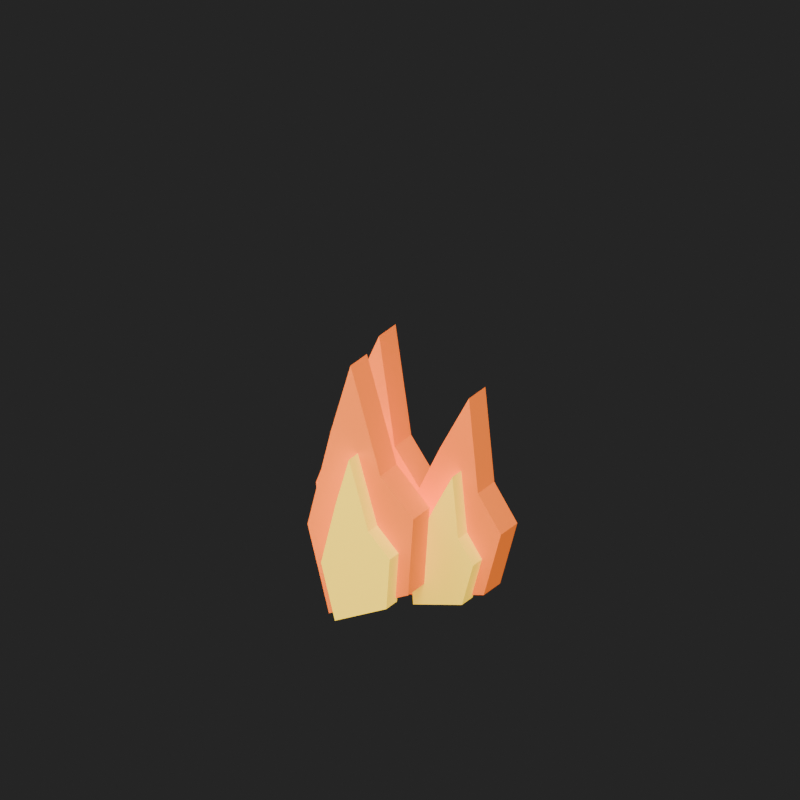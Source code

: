 # Source: bum-flames.blend  (saved by Blender 5.2.44; exported with 4.5.12 LTS)
import bpy
from mathutils import Matrix  # noqa: F401  (used for matrix-valued properties, if any)

bpy.ops.wm.read_factory_settings(use_empty=True)
scene = bpy.context.scene
scene.name = 'Scene'

# ---- materials (node trees are filled in below, after node groups)
mat_orange = bpy.data.materials.new('orange')
mat_orange.diffuse_color = (0.98, 0.19, 0.018, 1.0)
mat_heart = bpy.data.materials.new('heart')
mat_heart.diffuse_color = (1.0, 0.67, 0.035, 1.0)

# ---- material node trees
mat_orange.use_nodes = True; mat_orange.node_tree.nodes.clear()
_N = mat_orange.node_tree.nodes; _L = mat_orange.node_tree.links
n0 = _N.new('ShaderNodeBsdfPrincipled'); n0.name = 'Principled BSDF'; n0.location = (-200, 100)
n0.inputs[0].default_value = (0.98, 0.19, 0.018, 1.0)
n0.inputs[2].default_value = 0.8
n0.inputs[10].default_value = 0.005
n0.inputs[27].default_value = (0.98, 0.19, 0.018, 1.0)
n0.inputs[28].default_value = 0.7
n1 = _N.new('ShaderNodeOutputMaterial'); n1.name = 'Material Output'; n1.location = (200, 100)
_L.new(n0.outputs[0], n1.inputs[0])
n1.is_active_output = True
mat_heart.use_nodes = True; mat_heart.node_tree.nodes.clear()
_N = mat_heart.node_tree.nodes; _L = mat_heart.node_tree.links
n0 = _N.new('ShaderNodeBsdfPrincipled'); n0.name = 'Principled BSDF'; n0.location = (-200, 100)
n0.inputs[0].default_value = (1.0, 0.67, 0.035, 1.0)
n0.inputs[2].default_value = 0.8
n0.inputs[10].default_value = 0.005
n0.inputs[27].default_value = (1.0, 0.67, 0.035, 1.0)
n0.inputs[28].default_value = 1.0
n1 = _N.new('ShaderNodeOutputMaterial'); n1.name = 'Material Output'; n1.location = (200, 100)
_L.new(n0.outputs[0], n1.inputs[0])
n1.is_active_output = True

# ---- world
world_studio = bpy.data.worlds.new('studio'); scene.world = world_studio
world_studio.use_nodes = True; world_studio.node_tree.nodes.clear()
_N = world_studio.node_tree.nodes; _L = world_studio.node_tree.links
n0 = _N.new('ShaderNodeBackground'); n0.name = 'Background'; n0.location = (-200, 100)
n0.inputs[0].default_value = (0.05, 0.05, 0.05, 1.0)
n0.inputs[1].default_value = 0.5
n1 = _N.new('ShaderNodeOutputWorld'); n1.name = 'World Output'; n1.location = (200, 100)
_L.new(n0.outputs[0], n1.inputs[0])
n1.is_active_output = True

# ---- cameras
cam_camera = bpy.data.cameras.new('Camera')
cam_camera.type = 'ORTHO'
cam_camera.ortho_scale = 2.0

# ---- lights
light_area = bpy.data.lights.new('Area', 'AREA')
light_area.energy = 700.0
light_area.size = 5.0
light_area.size_y = 1.0
light_area_001 = bpy.data.lights.new('Area.001', 'AREA')
light_area_001.energy = 400.0
light_area_001.size = 5.0
light_area_001.size_y = 1.0

# ---- meshes
me_tongue_0 = bpy.data.meshes.new('tongue-0')
me_tongue_0.from_pydata([(-0.18, -0.08, 0.0), (-0.25, -0.08, 0.3), (-0.13, -0.08, 0.62), (-0.03, -0.08, 0.85), (0.07, -0.08, 0.48), (0.2, -0.08, 0.34), (0.16, -0.08, 0.08), (-0.18, 0.08, 0.0), (-0.25, 0.08, 0.3), (-0.13, 0.08, 0.62), (-0.03, 0.08, 0.85), (0.07, 0.08, 0.48), (0.2, 0.08, 0.34), (0.16, 0.08, 0.08)], [], [(6, 5, 4, 3, 2, 1, 0), (7, 8, 9, 10, 11, 12, 13), (0, 1, 8, 7), (1, 2, 9, 8), (2, 3, 10, 9), (3, 4, 11, 10), (4, 5, 12, 11), (5, 6, 13, 12), (6, 0, 7, 13)])
me_tongue_0.materials.append(mat_orange)
me_tongue_0.update()
me_tongue_0_core = bpy.data.meshes.new('tongue-0-core')
me_tongue_0_core.from_pydata([(-0.18, -0.08, 0.0), (-0.25, -0.08, 0.3), (-0.13, -0.08, 0.62), (-0.03, -0.08, 0.85), (0.07, -0.08, 0.48), (0.2, -0.08, 0.34), (0.16, -0.08, 0.08), (-0.18, 0.08, 0.0), (-0.25, 0.08, 0.3), (-0.13, 0.08, 0.62), (-0.03, 0.08, 0.85), (0.07, 0.08, 0.48), (0.2, 0.08, 0.34), (0.16, 0.08, 0.08)], [], [(6, 5, 4, 3, 2, 1, 0), (7, 8, 9, 10, 11, 12, 13), (0, 1, 8, 7), (1, 2, 9, 8), (2, 3, 10, 9), (3, 4, 11, 10), (4, 5, 12, 11), (5, 6, 13, 12), (6, 0, 7, 13)])
me_tongue_0_core.materials.append(mat_heart)
me_tongue_0_core.update()
me_tongue_1 = bpy.data.meshes.new('tongue-1')
me_tongue_1.from_pydata([(-0.18, -0.08, 0.0), (-0.25, -0.08, 0.3), (-0.13, -0.08, 0.62), (-0.03, -0.08, 0.85), (0.07, -0.08, 0.48), (0.2, -0.08, 0.34), (0.16, -0.08, 0.08), (-0.18, 0.08, 0.0), (-0.25, 0.08, 0.3), (-0.13, 0.08, 0.62), (-0.03, 0.08, 0.85), (0.07, 0.08, 0.48), (0.2, 0.08, 0.34), (0.16, 0.08, 0.08)], [], [(6, 5, 4, 3, 2, 1, 0), (7, 8, 9, 10, 11, 12, 13), (0, 1, 8, 7), (1, 2, 9, 8), (2, 3, 10, 9), (3, 4, 11, 10), (4, 5, 12, 11), (5, 6, 13, 12), (6, 0, 7, 13)])
me_tongue_1.materials.append(mat_orange)
me_tongue_1.update()
me_tongue_1_core = bpy.data.meshes.new('tongue-1-core')
me_tongue_1_core.from_pydata([(-0.18, -0.08, 0.0), (-0.25, -0.08, 0.3), (-0.13, -0.08, 0.62), (-0.03, -0.08, 0.85), (0.07, -0.08, 0.48), (0.2, -0.08, 0.34), (0.16, -0.08, 0.08), (-0.18, 0.08, 0.0), (-0.25, 0.08, 0.3), (-0.13, 0.08, 0.62), (-0.03, 0.08, 0.85), (0.07, 0.08, 0.48), (0.2, 0.08, 0.34), (0.16, 0.08, 0.08)], [], [(6, 5, 4, 3, 2, 1, 0), (7, 8, 9, 10, 11, 12, 13), (0, 1, 8, 7), (1, 2, 9, 8), (2, 3, 10, 9), (3, 4, 11, 10), (4, 5, 12, 11), (5, 6, 13, 12), (6, 0, 7, 13)])
me_tongue_1_core.materials.append(mat_heart)
me_tongue_1_core.update()
me_tongue_2 = bpy.data.meshes.new('tongue-2')
me_tongue_2.from_pydata([(-0.18, -0.08, 0.0), (-0.25, -0.08, 0.3), (-0.13, -0.08, 0.62), (-0.03, -0.08, 0.85), (0.07, -0.08, 0.48), (0.2, -0.08, 0.34), (0.16, -0.08, 0.08), (-0.18, 0.08, 0.0), (-0.25, 0.08, 0.3), (-0.13, 0.08, 0.62), (-0.03, 0.08, 0.85), (0.07, 0.08, 0.48), (0.2, 0.08, 0.34), (0.16, 0.08, 0.08)], [], [(6, 5, 4, 3, 2, 1, 0), (7, 8, 9, 10, 11, 12, 13), (0, 1, 8, 7), (1, 2, 9, 8), (2, 3, 10, 9), (3, 4, 11, 10), (4, 5, 12, 11), (5, 6, 13, 12), (6, 0, 7, 13)])
me_tongue_2.materials.append(mat_orange)
me_tongue_2.update()
me_tongue_2_core = bpy.data.meshes.new('tongue-2-core')
me_tongue_2_core.from_pydata([(-0.18, -0.08, 0.0), (-0.25, -0.08, 0.3), (-0.13, -0.08, 0.62), (-0.03, -0.08, 0.85), (0.07, -0.08, 0.48), (0.2, -0.08, 0.34), (0.16, -0.08, 0.08), (-0.18, 0.08, 0.0), (-0.25, 0.08, 0.3), (-0.13, 0.08, 0.62), (-0.03, 0.08, 0.85), (0.07, 0.08, 0.48), (0.2, 0.08, 0.34), (0.16, 0.08, 0.08)], [], [(6, 5, 4, 3, 2, 1, 0), (7, 8, 9, 10, 11, 12, 13), (0, 1, 8, 7), (1, 2, 9, 8), (2, 3, 10, 9), (3, 4, 11, 10), (4, 5, 12, 11), (5, 6, 13, 12), (6, 0, 7, 13)])
me_tongue_2_core.materials.append(mat_heart)
me_tongue_2_core.update()

# ---- objects
ob_tongue_0 = bpy.data.objects.new('tongue-0', me_tongue_0)
ob_tongue_0_core = bpy.data.objects.new('tongue-0-core', me_tongue_0_core)
ob_tongue_1 = bpy.data.objects.new('tongue-1', me_tongue_1)
ob_tongue_1_core = bpy.data.objects.new('tongue-1-core', me_tongue_1_core)
ob_tongue_2 = bpy.data.objects.new('tongue-2', me_tongue_2)
ob_tongue_2_core = bpy.data.objects.new('tongue-2-core', me_tongue_2_core)
ob_area = bpy.data.objects.new('Area', light_area)
ob_area_001 = bpy.data.objects.new('Area.001', light_area_001)
ob_camera = bpy.data.objects.new('Camera', cam_camera)

# ---- transforms, parenting, visibility, modifiers, constraints
ob_tongue_0.location = (0.15, 0.0, 0.05)
ob_tongue_0.rotation_euler = (0.0, 0.14, 0.0)
ob_tongue_0.scale = (0.585, 0.65, 0.65)
ob_tongue_0_core.location = (0.15, -0.075, 0.05)
ob_tongue_0_core.rotation_euler = (0.0, 0.14, 0.0)
ob_tongue_0_core.scale = (0.3803, 0.4225, 0.4225)
ob_tongue_1.location = (-0.1106, 0.1081, 0.05)
ob_tongue_1.rotation_euler = (0.0, 0.07564, 0.0)
ob_tongue_1.scale = (0.6397, 0.65, 0.7594)
ob_tongue_1_core.location = (-0.1106, 0.03307, 0.05)
ob_tongue_1_core.rotation_euler = (0.0, 0.07564, 0.0)
ob_tongue_1_core.scale = (0.4158, 0.4225, 0.4936)
ob_tongue_2.location = (0.01312, -0.1594, 0.05)
ob_tongue_2.rotation_euler = (0.0, -0.05826, 0.0)
ob_tongue_2.scale = (0.6441, 0.65, 0.7682)
ob_tongue_2_core.location = (0.01312, -0.2344, 0.05)
ob_tongue_2_core.rotation_euler = (0.0, -0.05826, 0.0)
ob_tongue_2_core.scale = (0.4187, 0.4225, 0.4993)
ob_area.location = (2.0, -4.0, 6.0)
ob_area.rotation_euler = (0.6872, 5.715e-08, 0.4636)
ob_area_001.location = (-3.0, -1.0, 3.0)
ob_area_001.rotation_euler = (0.9116, 1.762e-07, -1.249)
ob_camera.location = (3.0, -7.0, 3.0)
ob_camera.rotation_euler = (1.26, 1.52e-08, 0.4049)

# ---- collection membership
scene.collection.objects.link(ob_tongue_0)
scene.collection.objects.link(ob_tongue_0_core)
scene.collection.objects.link(ob_tongue_1)
scene.collection.objects.link(ob_tongue_1_core)
scene.collection.objects.link(ob_tongue_2)
scene.collection.objects.link(ob_tongue_2_core)
scene.collection.objects.link(ob_area)
scene.collection.objects.link(ob_area_001)
scene.collection.objects.link(ob_camera)

# ---- scene / render settings (as saved in the file)
scene.camera = ob_camera
scene.frame_start = 1; scene.frame_end = 49; scene.frame_set(1)
scene.render.engine = 'BLENDER_EEVEE_NEXT'
scene.render.resolution_x = 512
scene.render.resolution_y = 512
scene.render.film_transparent = True
scene.render.bake_bias = 0.0
scene.render.bake_samples = 0
scene.render.compositor_device = 'GPU'
scene.eevee.taa_render_samples = 8
scene.eevee.use_volume_custom_range = False
scene.eevee.fast_gi_thickness_near = 0.1
scene.eevee.fast_gi_thickness_far = 0.0
scene.eevee.ray_tracing_options.screen_trace_thickness = 0.1
bpy.context.view_layer.update()

